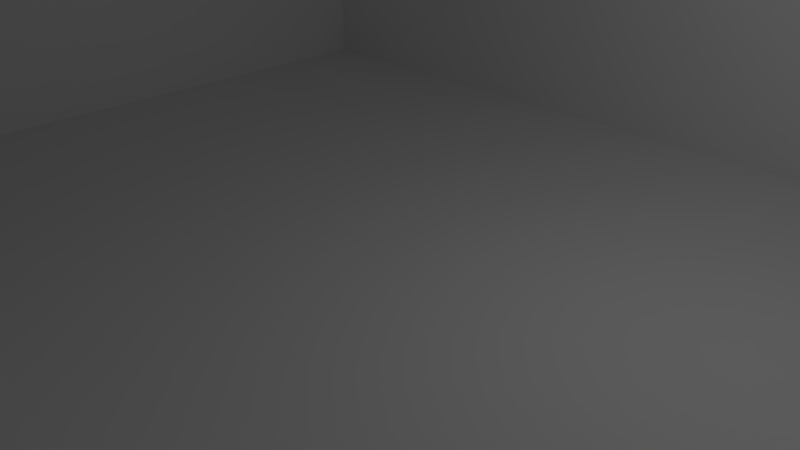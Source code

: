 # Source: level_generator.blend  (saved by Blender 2.72.0; exported with 4.5.12 LTS)
import bpy
from mathutils import Matrix  # noqa: F401  (used for matrix-valued properties, if any)

bpy.ops.wm.read_factory_settings(use_empty=True)
scene = bpy.context.scene
scene.name = 'Scene'

# ---- collections
col_collection_1 = bpy.data.collections.new('Collection 1'); scene.collection.children.link(col_collection_1)

# ---- world
world_world = bpy.data.worlds.new('World'); scene.world = world_world
world_world.color = (0.05088, 0.05088, 0.05088)
world_world.use_sun_shadow = False
world_world.sun_shadow_jitter_overblur = 0.0
world_world.cycles.sampling_method = 'MANUAL'
world_world.cycles.sample_map_resolution = 256

# ---- cameras
cam_camera = bpy.data.cameras.new('Camera')
cam_camera.clip_end = 100.0
cam_camera.lens = 35.0
cam_camera.sensor_width = 32.0
cam_camera.sensor_height = 18.0
cam_camera.ortho_scale = 7.314
cam_camera.dof.focus_distance = 0.0
cam_camera.dof.aperture_fstop = 128.0

# ---- lights
light_lamp = bpy.data.lights.new('Lamp', 'POINT')
light_lamp.transmission_factor = 0.0
light_lamp.cutoff_distance = 30.0
light_lamp.energy = 100.0
light_lamp.shadow_buffer_clip_start = 1.001
light_lamp.shadow_soft_size = 0.1
light_lamp.shadow_maximum_resolution = 0.006
light_lamp.use_absolute_resolution = True
light_lamp.cycles.use_multiple_importance_sampling = False

# ---- meshes
me_plane_037 = bpy.data.meshes.new('Plane.037')
me_plane_037.from_pydata([(-9.0, -7.0, 0.0), (9.0, -7.0, 0.0), (-9.0, 7.0, 0.0), (9.0, 7.0, 0.0), (-9.0, 0.0, 0.0), (0.0, -7.0, 0.0), (9.0, 0.0, 0.0), (0.0, 7.0, 0.0), (0.0, 0.0, 0.0), (-9.0, -3.5, 0.0), (4.5, -7.0, 0.0), (9.0, 3.5, 0.0), (-4.5, 7.0, 0.0), (-9.0, 3.5, 0.0), (-4.5, -7.0, 0.0), (9.0, -3.5, 0.0), (4.5, 7.0, 0.0), (0.0, 3.5, 0.0), (0.0, -3.5, 0.0), (-4.5, 0.0, 0.0), (4.5, 0.0, 0.0), (4.5, 3.5, 0.0), (-4.5, 3.5, 0.0), (-4.5, -3.5, 0.0), (4.5, -3.5, 0.0), (-9.0, -5.25, 0.0), (6.75, -7.0, 0.0), (9.0, 5.25, 0.0), (-6.75, 7.0, 0.0), (-9.0, 1.75, 0.0), (-2.25, -7.0, 0.0), (9.0, -1.75, 0.0), (2.25, 7.0, 0.0), (0.0, 5.25, 0.0), (0.0, -1.75, 0.0), (-6.75, 0.0, 0.0), (2.25, 0.0, 0.0), (-9.0, -1.75, 0.0), (2.25, -7.0, 0.0), (9.0, 1.75, 0.0), (-2.25, 7.0, 0.0), (-9.0, 5.25, 0.0), (-6.75, -7.0, 0.0), (9.0, -5.25, 0.0), (6.75, 7.0, 0.0), (0.0, 1.75, 0.0), (0.0, -5.25, 0.0), (-2.25, 0.0, 0.0), (6.75, 0.0, 0.0), (4.5, 5.25, 0.0), (4.5, 1.75, 0.0), (2.25, 3.5, 0.0), (6.75, 3.5, 0.0), (-4.5, 5.25, 0.0), (-4.5, 1.75, 0.0), (-6.75, 3.5, 0.0), (-2.25, 3.5, 0.0), (-4.5, -1.75, 0.0), (-4.5, -5.25, 0.0), (-6.75, -3.5, 0.0), (-2.25, -3.5, 0.0), (4.5, -1.75, 0.0), (4.5, -5.25, 0.0), (2.25, -3.5, 0.0), (6.75, -3.5, 0.0), (6.75, 5.25, 0.0), (-2.25, 5.25, 0.0), (-2.25, -1.75, 0.0), (6.75, -1.75, 0.0), (2.25, 5.25, 0.0), (2.25, 1.75, 0.0), (6.75, 1.75, 0.0), (-6.75, 5.25, 0.0), (-6.75, 1.75, 0.0), (-2.25, 1.75, 0.0), (-6.75, -1.75, 0.0), (-6.75, -5.25, 0.0), (-2.25, -5.25, 0.0), (2.25, -1.75, 0.0), (2.25, -5.25, 0.0), (6.75, -5.25, 0.0), (-9.0, -6.125, 0.0), (7.875, -7.0, 0.0), (9.0, 6.125, 0.0), (-7.875, 7.0, 0.0), (-9.0, 0.875, 0.0), (-1.125, -7.0, 0.0), (9.0, -0.875, 0.0), (1.125, 7.0, 0.0), (0.0, 6.125, 0.0), (0.0, -0.875, 0.0), (-7.875, 0.0, 0.0), (1.125, 0.0, 0.0), (-9.0, -2.625, 0.0), (3.375, -7.0, 0.0), (9.0, 2.625, 0.0), (-3.375, 7.0, 0.0), (-9.0, 4.375, 0.0), (-5.625, -7.0, 0.0), (9.0, -4.375, 0.0), (5.625, 7.0, 0.0), (0.0, 2.625, 0.0), (0.0, -4.375, 0.0), (-3.375, 0.0, 0.0), (5.625, 0.0, 0.0), (4.5, 6.125, 0.0), (4.5, 2.625, 0.0), (1.125, 3.5, 0.0), (5.625, 3.5, 0.0), (-4.5, 6.125, 0.0), (-4.5, 2.625, 0.0), (-7.875, 3.5, 0.0), (-3.375, 3.5, 0.0), (-4.5, -0.875, 0.0), (-4.5, -4.375, 0.0), (-7.875, -3.5, 0.0), (-3.375, -3.5, 0.0), (4.5, -0.875, 0.0), (4.5, -4.375, 0.0), (1.125, -3.5, 0.0), (5.625, -3.5, 0.0), (-9.0, -4.375, 0.0), (5.625, -7.0, 0.0), (9.0, 4.375, 0.0), (-5.625, 7.0, 0.0), (-9.0, 2.625, 0.0), (-3.375, -7.0, 0.0), (9.0, -2.625, 0.0), (3.375, 7.0, 0.0), (0.0, 4.375, 0.0), (0.0, -2.625, 0.0), (-5.625, 0.0, 0.0), (3.375, 0.0, 0.0), (-9.0, -0.875, 0.0), (1.125, -7.0, 0.0), (9.0, 0.875, 0.0), (-1.125, 7.0, 0.0), (-9.0, 6.125, 0.0), (-7.875, -7.0, 0.0), (9.0, -6.125, 0.0), (7.875, 7.0, 0.0), (0.0, 0.875, 0.0), (0.0, -6.125, 0.0), (-1.125, 0.0, 0.0), (7.875, 0.0, 0.0), (4.5, 4.375, 0.0), (4.5, 0.875, 0.0), (3.375, 3.5, 0.0), (7.875, 3.5, 0.0), (-4.5, 4.375, 0.0), (-4.5, 0.875, 0.0), (-5.625, 3.5, 0.0), (-1.125, 3.5, 0.0), (-4.5, -2.625, 0.0), (-4.5, -6.125, 0.0), (-5.625, -3.5, 0.0), (-1.125, -3.5, 0.0), (4.5, -2.625, 0.0), (4.5, -6.125, 0.0), (3.375, -3.5, 0.0), (7.875, -3.5, 0.0), (6.75, 6.125, 0.0), (6.75, 4.375, 0.0), (5.625, 5.25, 0.0), (7.875, 5.25, 0.0), (-2.25, 6.125, 0.0), (-2.25, 4.375, 0.0), (-3.375, 5.25, 0.0), (-1.125, 5.25, 0.0), (-2.25, -0.875, 0.0), (-2.25, -2.625, 0.0), (-3.375, -1.75, 0.0), (-1.125, -1.75, 0.0), (6.75, -0.875, 0.0), (6.75, -2.625, 0.0), (5.625, -1.75, 0.0), (7.875, -1.75, 0.0), (2.25, 6.125, 0.0), (2.25, 4.375, 0.0), (1.125, 5.25, 0.0), (3.375, 5.25, 0.0), (2.25, 2.625, 0.0), (2.25, 0.875, 0.0), (1.125, 1.75, 0.0), (3.375, 1.75, 0.0), (6.75, 2.625, 0.0), (6.75, 0.875, 0.0), (5.625, 1.75, 0.0), (7.875, 1.75, 0.0), (-6.75, 6.125, 0.0), (-6.75, 4.375, 0.0), (-7.875, 5.25, 0.0), (-5.625, 5.25, 0.0), (-6.75, 2.625, 0.0), (-6.75, 0.875, 0.0), (-7.875, 1.75, 0.0), (-5.625, 1.75, 0.0), (-2.25, 2.625, 0.0), (-2.25, 0.875, 0.0), (-3.375, 1.75, 0.0), (-1.125, 1.75, 0.0), (-6.75, -0.875, 0.0), (-6.75, -2.625, 0.0), (-7.875, -1.75, 0.0), (-5.625, -1.75, 0.0), (-6.75, -4.375, 0.0), (-6.75, -6.125, 0.0), (-7.875, -5.25, 0.0), (-5.625, -5.25, 0.0), (-2.25, -4.375, 0.0), (-2.25, -6.125, 0.0), (-3.375, -5.25, 0.0), (-1.125, -5.25, 0.0), (2.25, -0.875, 0.0), (2.25, -2.625, 0.0), (1.125, -1.75, 0.0), (3.375, -1.75, 0.0), (2.25, -4.375, 0.0), (2.25, -6.125, 0.0), (1.125, -5.25, 0.0), (3.375, -5.25, 0.0), (6.75, -4.375, 0.0), (6.75, -6.125, 0.0), (5.625, -5.25, 0.0), (7.875, -5.25, 0.0), (7.875, 6.125, 0.0), (-1.125, 6.125, 0.0), (-1.125, -0.875, 0.0), (7.875, -0.875, 0.0), (3.375, 6.125, 0.0), (3.375, 2.625, 0.0), (7.875, 2.625, 0.0), (-5.625, 6.125, 0.0), (-5.625, 2.625, 0.0), (-1.125, 2.625, 0.0), (-5.625, -0.875, 0.0), (-5.625, -4.375, 0.0), (-1.125, -4.375, 0.0), (3.375, -0.875, 0.0), (3.375, -4.375, 0.0), (7.875, -4.375, 0.0), (5.625, 6.125, 0.0), (5.625, 4.375, 0.0), (7.875, 4.375, 0.0), (-3.375, 6.125, 0.0), (-3.375, 4.375, 0.0), (-1.125, 4.375, 0.0), (-3.375, -0.875, 0.0), (-3.375, -2.625, 0.0), (-1.125, -2.625, 0.0), (5.625, -0.875, 0.0), (5.625, -2.625, 0.0), (7.875, -2.625, 0.0), (1.125, 6.125, 0.0), (1.125, 4.375, 0.0), (3.375, 4.375, 0.0), (1.125, 2.625, 0.0), (1.125, 0.875, 0.0), (3.375, 0.875, 0.0), (5.625, 2.625, 0.0), (5.625, 0.875, 0.0), (7.875, 0.875, 0.0), (-7.875, 6.125, 0.0), (-7.875, 4.375, 0.0), (-5.625, 4.375, 0.0), (-7.875, 2.625, 0.0), (-7.875, 0.875, 0.0), (-5.625, 0.875, 0.0), (-3.375, 2.625, 0.0), (-3.375, 0.875, 0.0), (-1.125, 0.875, 0.0), (-7.875, -0.875, 0.0), (-7.875, -2.625, 0.0), (-5.625, -2.625, 0.0), (-7.875, -4.375, 0.0), (-7.875, -6.125, 0.0), (-5.625, -6.125, 0.0), (-3.375, -4.375, 0.0), (-3.375, -6.125, 0.0), (-1.125, -6.125, 0.0), (1.125, -0.875, 0.0), (1.125, -2.625, 0.0), (3.375, -2.625, 0.0), (1.125, -4.375, 0.0), (1.125, -6.125, 0.0), (3.375, -6.125, 0.0), (5.625, -4.375, 0.0), (5.625, -6.125, 0.0), (7.875, -6.125, 0.0), (-9.0, 7.0, 3.0), (9.0, 7.0, 3.0), (0.0, 7.0, 3.0), (-4.5, 7.0, 3.0), (4.5, 7.0, 3.0), (-6.75, 7.0, 3.0), (2.25, 7.0, 3.0), (-2.25, 7.0, 3.0), (6.75, 7.0, 3.0), (9.0, 6.125, 3.0), (-7.875, 7.0, 3.0), (1.125, 7.0, 3.0), (0.0, 6.125, 3.0), (-3.375, 7.0, 3.0), (5.625, 7.0, 3.0), (4.5, 6.125, 3.0), (-4.5, 6.125, 3.0), (-5.625, 7.0, 3.0), (3.375, 7.0, 3.0), (-1.125, 7.0, 3.0), (-9.0, 6.125, 3.0), (7.875, 7.0, 3.0), (6.75, 6.125, 3.0), (-2.25, 6.125, 3.0), (2.25, 6.125, 3.0), (-6.75, 6.125, 3.0), (7.875, 6.125, 3.0), (-1.125, 6.125, 3.0), (3.375, 6.125, 3.0), (-5.625, 6.125, 3.0), (5.625, 6.125, 3.0), (-3.375, 6.125, 3.0), (1.125, 6.125, 3.0), (-7.875, 6.125, 3.0), (-9.0, -7.0, 3.0), (-9.0, 0.0, 3.0), (-9.0, -3.5, 3.0), (-9.0, 3.5, 3.0), (-9.0, -5.25, 3.0), (-9.0, 1.75, 3.0), (-9.0, -1.75, 3.0), (-9.0, 5.25, 3.0), (-9.0, -6.125, 3.0), (-9.0, 0.875, 3.0), (-7.875, 0.0, 3.0), (-9.0, -2.625, 3.0), (-9.0, 4.375, 3.0), (-7.875, 3.5, 3.0), (-7.875, -3.5, 3.0), (-9.0, -4.375, 3.0), (-9.0, 2.625, 3.0), (-9.0, -0.875, 3.0), (-9.0, 6.125, 3.0), (-7.875, -7.0, 3.0), (-7.875, 5.25, 3.0), (-7.875, 1.75, 3.0), (-7.875, -1.75, 3.0), (-7.875, -5.25, 3.0), (-7.875, 6.125, 3.0), (-7.875, 4.375, 3.0), (-7.875, 2.625, 3.0), (-7.875, 0.875, 3.0), (-7.875, -0.875, 3.0), (-7.875, -2.625, 3.0), (-7.875, -4.375, 3.0), (-7.875, -6.125, 3.0), (9.0, -7.0, 3.0), (0.0, -7.0, 3.0), (4.5, -7.0, 3.0), (-4.5, -7.0, 3.0), (6.75, -7.0, 3.0), (-2.25, -7.0, 3.0), (2.25, -7.0, 3.0), (-6.75, -7.0, 3.0), (7.875, -7.0, 3.0), (-1.125, -7.0, 3.0), (3.375, -7.0, 3.0), (-5.625, -7.0, 3.0), (5.625, -7.0, 3.0), (-3.375, -7.0, 3.0), (1.125, -7.0, 3.0), (-7.875, -7.0, 3.0), (9.0, -6.125, 3.0), (0.0, -6.125, 3.0), (-4.5, -6.125, 3.0), (4.5, -6.125, 3.0), (-6.75, -6.125, 3.0), (-2.25, -6.125, 3.0), (2.25, -6.125, 3.0), (6.75, -6.125, 3.0), (-7.875, -6.125, 3.0), (-5.625, -6.125, 3.0), (-3.375, -6.125, 3.0), (-1.125, -6.125, 3.0), (1.125, -6.125, 3.0), (3.375, -6.125, 3.0), (5.625, -6.125, 3.0), (7.875, -6.125, 3.0), (9.0, 0.0, 3.0), (9.0, 3.5, 3.0), (9.0, -3.5, 3.0), (9.0, 5.25, 3.0), (9.0, -1.75, 3.0), (9.0, 1.75, 3.0), (9.0, -5.25, 3.0), (9.0, 6.125, 3.0), (9.0, -0.875, 3.0), (9.0, 2.625, 3.0), (9.0, -4.375, 3.0), (9.0, 4.375, 3.0), (9.0, -2.625, 3.0), (9.0, 0.875, 3.0), (9.0, -6.125, 3.0), (7.875, 0.0, 3.0), (7.875, 3.5, 3.0), (7.875, -3.5, 3.0), (7.875, 5.25, 3.0), (7.875, -1.75, 3.0), (7.875, 1.75, 3.0), (7.875, -5.25, 3.0), (7.875, 6.125, 3.0), (7.875, -0.875, 3.0), (7.875, 2.625, 3.0), (7.875, -4.375, 3.0), (7.875, 4.375, 3.0), (7.875, -2.625, 3.0), (7.875, 0.875, 3.0), (7.875, -6.125, 3.0), (-7.938, -6.177, -0.4375), (-7.938, -5.302, -0.4375), (-7.062, -5.302, -0.4375), (-7.062, -6.177, -0.4375), (-7.938, -6.177, 0.4375), (-7.938, -5.302, 0.4375), (-7.062, -5.302, 0.4375), (-7.062, -6.177, 0.4375)], [], [(232, 109, 305, 318), (137, 262, 322, 309), (227, 90, 8, 143), (27, 83, 394, 390), (128, 32, 295, 307), (230, 106, 21, 147), (139, 43, 393, 401), (2, 137, 309, 289), (233, 110, 22, 151), (234, 101, 17, 152), (235, 113, 19, 131), (236, 114, 23, 155), (237, 102, 18, 156), (238, 117, 20, 132), (239, 118, 24, 159), (95, 11, 388, 396), (226, 89, 301, 316), (242, 162, 65, 163), (144, 228, 410, 402), (40, 96, 302, 296), (245, 166, 66, 167), (246, 129, 33, 168), (247, 169, 47, 103), (248, 170, 67, 171), (249, 130, 34, 172), (250, 173, 48, 104), (251, 174, 68, 175), (188, 261, 415, 407), (3, 140, 310, 290), (254, 178, 69, 179), (255, 145, 49, 180), (256, 181, 51, 107), (257, 182, 70, 183), (258, 146, 50, 184), (259, 185, 52, 108), (260, 186, 71, 187), (83, 225, 409, 394), (109, 244, 320, 305), (263, 190, 72, 191), (264, 149, 53, 192), (265, 193, 55, 111), (266, 194, 73, 195), (267, 150, 54, 196), (268, 197, 56, 112), (269, 198, 74, 199), (270, 141, 45, 200), (271, 201, 35, 91), (272, 202, 75, 203), (273, 153, 57, 204), (274, 205, 59, 115), (275, 206, 76, 207), (276, 154, 58, 208), (277, 209, 60, 116), (278, 210, 77, 211), (279, 142, 46, 212), (280, 213, 36, 92), (281, 214, 78, 215), (282, 157, 61, 216), (283, 217, 63, 119), (284, 218, 79, 219), (285, 158, 62, 220), (286, 221, 64, 120), (287, 222, 80, 223), (231, 188, 407, 411), (124, 28, 294, 306), (65, 164, 225, 161), (31, 87, 395, 391), (225, 83, 298, 315), (66, 168, 226, 165), (168, 33, 89, 226), (169, 227, 143, 47), (67, 172, 227, 169), (172, 34, 90, 227), (173, 228, 144, 48), (68, 176, 228, 173), (99, 15, 389, 397), (100, 16, 293, 303), (69, 180, 229, 177), (180, 49, 105, 229), (181, 230, 147, 51), (70, 184, 230, 181), (184, 50, 106, 230), (185, 231, 148, 52), (71, 188, 231, 185), (160, 240, 412, 404), (83, 3, 290, 298), (72, 192, 232, 189), (192, 53, 109, 232), (193, 233, 151, 55), (73, 196, 233, 193), (196, 54, 110, 233), (197, 234, 152, 56), (74, 200, 234, 197), (200, 45, 101, 234), (201, 235, 131, 35), (75, 204, 235, 201), (204, 57, 113, 235), (205, 236, 155, 59), (76, 208, 236, 205), (208, 58, 114, 236), (209, 237, 156, 60), (77, 212, 237, 209), (212, 46, 102, 237), (213, 238, 132, 36), (78, 216, 238, 213), (216, 61, 117, 238), (217, 239, 159, 63), (79, 220, 239, 217), (220, 62, 118, 239), (221, 240, 160, 64), (80, 224, 240, 221), (123, 27, 390, 398), (253, 177, 313, 321), (49, 163, 241, 105), (163, 65, 161, 241), (145, 242, 163, 49), (21, 108, 242, 145), (108, 52, 162, 242), (162, 243, 164, 65), (52, 148, 243, 162), (243, 148, 403, 413), (7, 136, 308, 291), (53, 167, 244, 109), (167, 66, 165, 244), (149, 245, 167, 53), (22, 112, 245, 149), (112, 56, 166, 245), (166, 246, 168, 66), (56, 152, 246, 166), (152, 17, 129, 246), (113, 247, 103, 19), (57, 171, 247, 113), (171, 67, 169, 247), (153, 248, 171, 57), (23, 116, 248, 153), (116, 60, 170, 248), (170, 249, 172, 67), (60, 156, 249, 170), (156, 18, 130, 249), (117, 250, 104, 20), (61, 175, 250, 117), (175, 68, 173, 250), (157, 251, 175, 61), (24, 120, 251, 157), (120, 64, 174, 251), (174, 252, 176, 68), (64, 160, 252, 174), (6, 135, 400, 387), (189, 232, 318, 314), (33, 179, 253, 89), (179, 69, 177, 253), (129, 254, 179, 33), (17, 107, 254, 129), (107, 51, 178, 254), (178, 255, 180, 69), (51, 147, 255, 178), (147, 21, 145, 255), (101, 256, 107, 17), (45, 183, 256, 101), (183, 70, 181, 256), (141, 257, 183, 45), (8, 92, 257, 141), (92, 36, 182, 257), (182, 258, 184, 70), (36, 132, 258, 182), (132, 20, 146, 258), (106, 259, 108, 21), (50, 187, 259, 106), (187, 71, 185, 259), (146, 260, 187, 50), (20, 104, 260, 146), (104, 48, 186, 260), (186, 261, 188, 71), (48, 144, 261, 186), (176, 252, 414, 406), (165, 226, 316, 312), (207, 274, 353, 346), (191, 72, 189, 262), (0, 138, 342, 323), (272, 203, 345, 352), (111, 55, 190, 263), (190, 264, 192, 72), (55, 151, 264, 190), (151, 22, 149, 264), (29, 85, 332, 328), (97, 13, 326, 335), (195, 73, 193, 265), (138, 275, 354, 342), (121, 25, 327, 338), (91, 35, 194, 266), (194, 267, 196, 73), (35, 131, 267, 194), (131, 19, 150, 267), (110, 268, 112, 22), (54, 199, 268, 110), (199, 74, 197, 268), (150, 269, 199, 54), (19, 103, 269, 150), (103, 47, 198, 269), (198, 270, 200, 74), (47, 143, 270, 198), (143, 8, 141, 270), (4, 133, 340, 324), (262, 137, 341, 347), (203, 75, 201, 271), (195, 265, 349, 344), (125, 29, 328, 339), (115, 59, 202, 272), (202, 273, 204, 75), (59, 155, 273, 202), (155, 23, 153, 273), (81, 0, 323, 331), (263, 191, 343, 348), (207, 76, 205, 274), (203, 271, 351, 345), (274, 115, 337, 353), (142, 279, 382, 372), (206, 276, 208, 76), (38, 94, 365, 361), (158, 285, 384, 374), (114, 277, 116, 23), (58, 211, 277, 114), (211, 77, 209, 277), (154, 278, 211, 58), (288, 222, 378, 386), (86, 5, 356, 364), (210, 279, 212, 77), (275, 138, 370, 379), (42, 98, 366, 362), (90, 280, 92, 8), (34, 215, 280, 90), (215, 78, 213, 280), (130, 281, 215, 34), (18, 119, 281, 130), (119, 63, 214, 281), (214, 282, 216, 78), (63, 159, 282, 214), (159, 24, 157, 282), (102, 283, 119, 18), (46, 219, 283, 102), (219, 79, 217, 283), (142, 284, 219, 46), (206, 275, 379, 375), (278, 154, 373, 381), (218, 285, 220, 79), (10, 122, 367, 357), (134, 38, 361, 369), (118, 286, 120, 24), (62, 223, 286, 118), (223, 80, 221, 286), (158, 287, 223, 62), (284, 142, 372, 383), (154, 276, 380, 373), (222, 288, 224, 80), (279, 210, 376, 382), (222, 287, 385, 378), (315, 298, 290, 310), (316, 301, 291, 308), (317, 304, 293, 307), (318, 305, 292, 306), (319, 311, 297, 303), (320, 312, 296, 302), (321, 313, 295, 300), (322, 314, 294, 299), (311, 315, 310, 297), (312, 316, 308, 296), (313, 317, 307, 295), (314, 318, 306, 294), (304, 319, 303, 293), (305, 320, 302, 292), (301, 321, 300, 291), (309, 322, 299, 289), (84, 2, 289, 299), (244, 165, 312, 320), (44, 100, 303, 297), (177, 229, 317, 313), (12, 124, 306, 292), (88, 7, 291, 300), (105, 241, 319, 304), (262, 189, 314, 322), (16, 128, 307, 293), (136, 40, 296, 308), (28, 84, 299, 294), (89, 253, 321, 301), (161, 225, 315, 311), (229, 105, 304, 317), (140, 44, 297, 310), (96, 12, 292, 302), (32, 88, 300, 295), (241, 161, 311, 319), (330, 343, 347, 341), (335, 348, 343, 330), (326, 336, 348, 335), (339, 349, 336, 326), (328, 344, 349, 339), (332, 350, 344, 328), (324, 333, 350, 332), (340, 351, 333, 324), (329, 345, 351, 340), (334, 352, 345, 329), (325, 337, 352, 334), (338, 353, 337, 325), (327, 346, 353, 338), (331, 354, 346, 327), (323, 342, 354, 331), (266, 195, 344, 350), (111, 263, 348, 336), (93, 9, 325, 334), (137, 41, 330, 341), (25, 81, 331, 327), (13, 125, 339, 326), (271, 91, 333, 351), (265, 111, 336, 349), (191, 262, 347, 343), (133, 37, 329, 340), (9, 121, 338, 325), (41, 97, 335, 330), (275, 207, 346, 354), (115, 272, 352, 337), (85, 4, 324, 332), (91, 266, 350, 333), (37, 93, 334, 329), (370, 362, 375, 379), (362, 366, 380, 375), (366, 358, 373, 380), (358, 368, 381, 373), (368, 360, 376, 381), (360, 364, 382, 376), (364, 356, 372, 382), (356, 369, 383, 372), (369, 361, 377, 383), (361, 365, 384, 377), (365, 357, 374, 384), (357, 367, 385, 374), (367, 359, 378, 385), (359, 363, 386, 378), (363, 355, 371, 386), (82, 1, 355, 363), (126, 30, 360, 368), (287, 158, 374, 385), (218, 284, 383, 377), (276, 206, 375, 380), (5, 134, 369, 356), (210, 278, 381, 376), (122, 26, 359, 367), (98, 14, 358, 366), (30, 86, 364, 360), (139, 288, 386, 371), (1, 139, 371, 355), (285, 218, 377, 384), (94, 10, 357, 365), (138, 42, 362, 370), (26, 82, 363, 359), (14, 126, 368, 358), (410, 395, 387, 402), (411, 396, 388, 403), (412, 397, 389, 404), (413, 398, 390, 405), (414, 399, 391, 406), (415, 400, 392, 407), (416, 401, 393, 408), (405, 390, 394, 409), (406, 391, 395, 410), (407, 392, 396, 411), (408, 393, 397, 412), (403, 388, 398, 413), (404, 389, 399, 414), (402, 387, 400, 415), (15, 127, 399, 389), (225, 164, 405, 409), (224, 288, 416, 408), (252, 160, 404, 414), (135, 39, 392, 400), (11, 123, 398, 388), (164, 243, 413, 405), (240, 224, 408, 412), (43, 99, 397, 393), (87, 6, 387, 395), (288, 139, 401, 416), (261, 144, 402, 415), (148, 231, 411, 403), (228, 176, 406, 410), (39, 95, 396, 392), (127, 31, 391, 399), (421, 422, 418, 417), (422, 423, 419, 418), (423, 424, 420, 419), (424, 421, 417, 420), (417, 418, 419, 420), (424, 423, 422, 421)])
me_plane_037.use_remesh_preserve_volume = False
me_plane_037.use_remesh_preserve_attributes = False
me_plane_037.use_mirror_vertex_groups = False
me_plane_037.update()

# ---- objects
ob_plane = bpy.data.objects.new('Plane', me_plane_037)
ob_lamp = bpy.data.objects.new('Lamp', light_lamp)
ob_camera = bpy.data.objects.new('Camera', cam_camera)

# ---- transforms, parenting, visibility, modifiers, constraints
ob_plane.location = (0.0, 0.0, 0.0)
ob_plane.lineart.crease_threshold = 0.0
ob_lamp.location = (4.076, 1.005, 5.904)
ob_lamp.rotation_euler = (0.6503, 0.05522, 1.866)
ob_lamp.lock_rotations_4d = False
ob_lamp.empty_display_type = 'ARROWS'
ob_lamp.color = (0.0, 0.0, 0.0, 0.0)
ob_lamp.lineart.crease_threshold = 0.0
ob_camera.location = (7.481, -6.508, 5.344)
ob_camera.rotation_euler = (1.109, 0.01082, 0.8149)
ob_camera.lock_rotations_4d = False
ob_camera.empty_display_type = 'ARROWS'
ob_camera.color = (0.0, 0.0, 0.0, 0.0)
ob_camera.display_type = 'WIRE'
ob_camera.lineart.crease_threshold = 0.0

# ---- collection membership
col_collection_1.objects.link(ob_plane)
col_collection_1.objects.link(ob_lamp)
col_collection_1.objects.link(ob_camera)

# ---- scene / render settings (as saved in the file)
scene.camera = ob_camera
scene.frame_start = 1; scene.frame_end = 250; scene.frame_set(1)
scene.render.engine = 'BLENDER_EEVEE_NEXT'
scene.render.resolution_percentage = 50
scene.render.dither_intensity = 0.0
scene.cycles.use_denoising = False
scene.cycles.samples = 10
scene.cycles.sampling_pattern = 'TABULATED_SOBOL'
scene.cycles.light_sampling_threshold = 0.0
scene.cycles.use_adaptive_sampling = False
scene.cycles.use_light_tree = False
scene.cycles.blur_glossy = 0.0
scene.cycles.pixel_filter_type = 'GAUSSIAN'
scene.cycles.sample_clamp_indirect = 0.0
scene.view_settings.view_transform = 'Standard'
bpy.context.view_layer.update()
